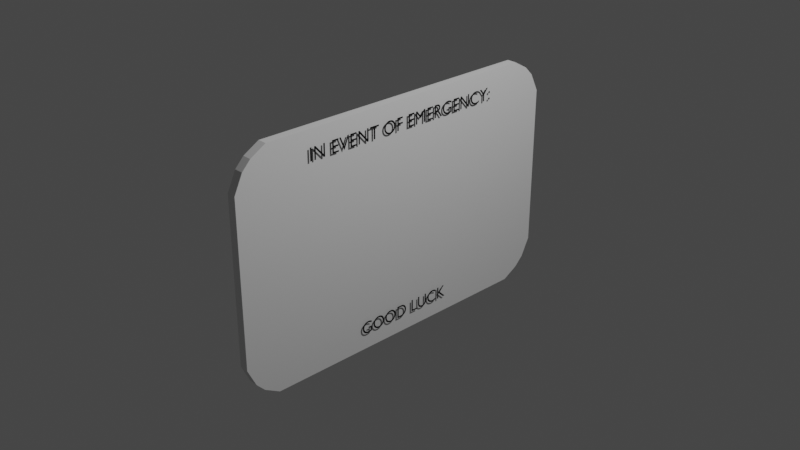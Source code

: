 # Source: good_luck.blend  (saved by Blender 3.2.14; exported with 4.5.12 LTS)
import bpy
from mathutils import Matrix  # noqa: F401  (used for matrix-valued properties, if any)

bpy.ops.wm.read_factory_settings(use_empty=True)
scene = bpy.context.scene
scene.name = 'Scene'

# ---- collections
col_collection = bpy.data.collections.new('Collection'); scene.collection.children.link(col_collection)

# ---- materials (node trees are filled in below, after node groups)
mat_material = bpy.data.materials.new('Material')
mat_material.alpha_threshold = 0.0
mat_material.use_transparent_shadow = False
mat_material.line_color = (0.0, 0.0, 0.0, 1.0)
mat_material_001 = bpy.data.materials.new('Material.001')
mat_material_001.use_transparent_shadow = False

# ---- material node trees
mat_material.use_nodes = True; mat_material.node_tree.nodes.clear()
_N = mat_material.node_tree.nodes; _L = mat_material.node_tree.links
n0 = _N.new('ShaderNodeOutputMaterial'); n0.name = 'Material Output'; n0.location = (300, 300)
n1 = _N.new('ShaderNodeBsdfPrincipled'); n1.name = 'Principled BSDF'; n1.location = (10, 300)
n1.distribution = 'GGX'
n1.subsurface_method = 'RANDOM_WALK_SKIN'
n1.inputs[2].default_value = 0.4
n1.inputs[3].default_value = 1.45
n1.inputs[27].default_value = (0.0, 0.0, 0.0, 1.0)
n1.inputs[28].default_value = 1.0
_L.new(n1.outputs[0], n0.inputs[0])
n0.is_active_output = True
mat_material_001.use_nodes = True; mat_material_001.node_tree.nodes.clear()
_N = mat_material_001.node_tree.nodes; _L = mat_material_001.node_tree.links
n0 = _N.new('ShaderNodeBsdfPrincipled'); n0.name = 'Principled BSDF'; n0.location = (10, 300)
n0.distribution = 'GGX'
n0.subsurface_method = 'RANDOM_WALK_SKIN'
n0.inputs[0].default_value = (0.0, 0.0, 0.0, 1.0)
n0.inputs[3].default_value = 1.45
n0.inputs[27].default_value = (0.0, 0.0, 0.0, 1.0)
n0.inputs[28].default_value = 1.0
n1 = _N.new('ShaderNodeOutputMaterial'); n1.name = 'Material Output'; n1.location = (300, 300)
_L.new(n0.outputs[0], n1.inputs[0])
n1.is_active_output = True

# ---- world
world_world = bpy.data.worlds.new('World'); scene.world = world_world
world_world.use_nodes = True; world_world.node_tree.nodes.clear()
_N = world_world.node_tree.nodes; _L = world_world.node_tree.links
n0 = _N.new('ShaderNodeOutputWorld'); n0.name = 'World Output'; n0.location = (300, 300)
n1 = _N.new('ShaderNodeBackground'); n1.name = 'Background'; n1.location = (10, 300)
n1.inputs[0].default_value = (0.05088, 0.05088, 0.05088, 1.0)
_L.new(n1.outputs[0], n0.inputs[0])
n0.is_active_output = True
world_world.color = (0.05088, 0.05088, 0.05088)
world_world.use_sun_shadow = False
world_world.sun_shadow_jitter_overblur = 0.0

# ---- cameras
cam_camera = bpy.data.cameras.new('Camera')
cam_camera.clip_end = 100.0
cam_camera.ortho_scale = 7.314

# ---- lights
light_light = bpy.data.lights.new('Light', 'POINT')
light_light.transmission_factor = 0.0
light_light.energy = 1000.0
light_light.shadow_soft_size = 0.1
light_light.shadow_maximum_resolution = 0.006
light_light.use_absolute_resolution = True

# ---- meshes
me_cube = bpy.data.meshes.new('Cube')
me_cube.from_pydata([(1.0, 1.0, 0.6923), (1.0, 1.0, -0.6923), (1.0, -1.0, 0.6923), (1.0, -1.0, -0.6923), (-1.0, 1.0, 0.6923), (-1.0, 1.0, -0.6923), (-1.0, -1.0, 0.6923), (-1.0, -1.0, -0.6923), (-1.0, 0.9, -0.9231), (1.0, 0.9, 0.9231), (-1.0, 0.9, 0.9231), (1.0, 0.9, -0.9231), (-1.0, -0.905, -0.9231), (1.0, -0.905, 0.9231), (-1.0, -0.905, 0.9231), (1.0, -0.905, -0.9231), (-1.0, -0.9525, -0.8462), (1.0, -0.9525, 0.8462), (-1.0, -0.9525, 0.8462), (1.0, -0.9525, -0.8462), (-1.0, 0.95, 0.8462), (1.0, 0.95, -0.8462), (-1.0, 0.95, -0.8462), (1.0, 0.95, 0.8462), (-1.0, 0.8098, 1.0), (1.0, 0.8098, -1.0), (-1.0, 0.8098, -1.0), (1.0, 0.8098, 1.0), (-1.0, -0.8193, -1.0), (1.0, -0.8193, 1.0), (-1.0, -0.8193, 1.0), (1.0, -0.8193, -1.0)], [], [(17, 18, 6, 2), (3, 2, 6, 7), (22, 20, 4, 5), (16, 19, 3, 7), (19, 17, 2, 3), (5, 4, 0, 1), (21, 23, 9, 11), (22, 21, 11, 8), (26, 24, 10, 8), (23, 20, 10, 9), (16, 18, 14, 12), (31, 29, 13, 15), (28, 31, 15, 12), (29, 30, 14, 13), (7, 6, 18, 16), (15, 13, 17, 19), (12, 15, 19, 16), (13, 14, 18, 17), (0, 4, 20, 23), (5, 1, 21, 22), (1, 0, 23, 21), (8, 10, 20, 22), (9, 10, 24, 27), (8, 11, 25, 26), (11, 9, 27, 25), (28, 30, 24, 26), (12, 14, 30, 28), (27, 24, 30, 29), (26, 25, 31, 28), (25, 27, 29, 31)])
_uv = me_cube.uv_layers.new(name='UVMap')
_uv.uv.foreach_set('vector', [0.625, 0.7441, 0.875, 0.7441, 0.875, 0.75, 0.625, 0.75, 0.375, 0.75, 0.625, 0.75, 0.625, 1.0, 0.375, 1.0, 0.375, 0.2438, 0.625, 0.2438, 0.625, 0.25, 0.375, 0.25, 0.125, 0.7441, 0.375, 0.7441, 0.375, 0.75, 0.125, 0.75, 0.375, 0.7441, 0.625, 0.7441, 0.625, 0.75, 0.375, 0.75, 0.375, 0.25, 0.625, 0.25, 0.625, 0.5, 0.375, 0.5, 0.375, 0.5063, 0.625, 0.5063, 0.625, 0.5125, 0.375, 0.5125, 0.125, 0.5063, 0.375, 0.5063, 0.375, 0.5125, 0.125, 0.5125, 0.375, 0.2262, 0.625, 0.2262, 0.625, 0.2375, 0.375, 0.2375, 0.625, 0.5063, 0.875, 0.5063, 0.875, 0.5125, 0.625, 0.5125, 0.375, 0.005937, 0.625, 0.005937, 0.625, 0.01187, 0.375, 0.01187, 0.375, 0.7274, 0.625, 0.7274, 0.625, 0.7381, 0.375, 0.7381, 0.125, 0.7274, 0.375, 0.7274, 0.375, 0.7381, 0.125, 0.7381, 0.625, 0.7274, 0.875, 0.7274, 0.875, 0.7381, 0.625, 0.7381, 0.375, 0.0, 0.625, 0.0, 0.625, 0.005937, 0.375, 0.005937, 0.375, 0.7381, 0.625, 0.7381, 0.625, 0.7441, 0.375, 0.7441, 0.125, 0.7381, 0.375, 0.7381, 0.375, 0.7441, 0.125, 0.7441, 0.625, 0.7381, 0.875, 0.7381, 0.875, 0.7441, 0.625, 0.7441, 0.625, 0.5, 0.875, 0.5, 0.875, 0.5063, 0.625, 0.5063, 0.125, 0.5, 0.375, 0.5, 0.375, 0.5063, 0.125, 0.5063, 0.375, 0.5, 0.625, 0.5, 0.625, 0.5063, 0.375, 0.5063, 0.375, 0.2375, 0.625, 0.2375, 0.625, 0.2438, 0.375, 0.2438, 0.625, 0.5125, 0.875, 0.5125, 0.875, 0.5238, 0.625, 0.5238, 0.125, 0.5125, 0.375, 0.5125, 0.375, 0.5238, 0.125, 0.5238, 0.375, 0.5125, 0.625, 0.5125, 0.625, 0.5238, 0.375, 0.5238, 0.375, 0.02259, 0.625, 0.02259, 0.625, 0.2262, 0.375, 0.2262, 0.375, 0.01187, 0.625, 0.01187, 0.625, 0.02259, 0.375, 0.02259, 0.625, 0.5238, 0.875, 0.5238, 0.875, 0.7274, 0.625, 0.7274, 0.125, 0.5238, 0.375, 0.5238, 0.375, 0.7274, 0.125, 0.7274, 0.375, 0.5238, 0.625, 0.5238, 0.625, 0.7274, 0.375, 0.7274])
me_cube.materials.append(mat_material)
me_cube.use_mirror_vertex_groups = False
me_cube.update()

# ---- curves / text
txt_hello = bpy.data.curves.new('hello', 'FONT')
txt_hello.dimensions = '2D'
txt_hello.body = 'IN EVENT OF EMERGENCY:'
txt_hello.materials.append(mat_material_001)
txt_hello.size = 0.2
txt_hello.active_textbox = 2
txt_hello_001 = bpy.data.curves.new('hello.001', 'FONT')
txt_hello_001.dimensions = '2D'
txt_hello_001.body = 'GOOD LUCK'
txt_hello_001.materials.append(mat_material_001)
txt_hello_001.size = 0.2
txt_hello_001.active_textbox = 2

# ---- objects
ob_cube = bpy.data.objects.new('Cube', me_cube)
ob_light = bpy.data.objects.new('Light', light_light)
ob_camera = bpy.data.objects.new('Camera', cam_camera)
ob_text = bpy.data.objects.new('text', txt_hello)
ob_text_001 = bpy.data.objects.new('text.001', txt_hello_001)
ob_empty = bpy.data.objects.new('Empty', None)
ob_empty_001 = bpy.data.objects.new('Empty.001', None)
ob_empty_002 = bpy.data.objects.new('Empty.002', None)

# ---- transforms, parenting, visibility, modifiers, constraints
ob_cube.location = (0.0, 0.0, 0.0)
ob_cube.scale = (0.05, 2.0, 1.3)
ob_cube.lock_rotations_4d = False
ob_cube.empty_display_type = 'ARROWS'
ob_cube.lineart.crease_threshold = 0.0
ob_light.location = (4.076, 1.005, 5.904)
ob_light.rotation_euler = (0.6503, 0.05522, 1.866)
ob_light.lock_rotations_4d = False
ob_light.empty_display_type = 'ARROWS'
ob_light.color = (0.0, 0.0, 0.0, 0.0)
ob_light.lineart.crease_threshold = 0.0
ob_camera.location = (7.359, -6.926, 4.958)
ob_camera.rotation_euler = (1.109, 0.0, 0.8149)
ob_camera.lock_rotations_4d = False
ob_camera.empty_display_type = 'ARROWS'
ob_camera.color = (0.0, 0.0, 0.0, 0.0)
ob_camera.display_type = 'WIRE'
ob_camera.lineart.crease_threshold = 0.0
ob_text.location = (0.07334, -1.188, 0.9946)
ob_text.rotation_euler = (1.571, 0.0, 1.571)
ob_text_001.location = (0.07334, -0.5883, -1.105)
ob_text_001.rotation_euler = (1.571, 0.0, 1.571)
ob_empty.location = (0.06515, 1.138, -0.3446)
ob_empty.rotation_euler = (1.571, 0.1745, 1.571)
ob_empty.scale = (0.2, 0.2, 1.0)
ob_empty.empty_display_type = 'IMAGE'
ob_empty.empty_display_size = 5.0
ob_empty_001.location = (0.06515, -1.014, -0.1458)
ob_empty_001.rotation_euler = (1.571, 0.1745, 4.712)
ob_empty_001.scale = (0.2, 0.2, 1.0)
ob_empty_001.empty_display_type = 'IMAGE'
ob_empty_001.empty_display_size = 5.0
ob_empty_002.location = (0.06515, 0.0, 0.0)
ob_empty_002.rotation_euler = (1.571, -0.0, 1.571)
ob_empty_002.scale = (0.3, 0.3, 1.0)
ob_empty_002.empty_display_type = 'IMAGE'
ob_empty_002.empty_display_size = 5.0

# ---- collection membership
col_collection.objects.link(ob_cube)
col_collection.objects.link(ob_light)
col_collection.objects.link(ob_camera)
col_collection.objects.link(ob_text)
col_collection.objects.link(ob_text_001)
col_collection.objects.link(ob_empty)
col_collection.objects.link(ob_empty_001)
col_collection.objects.link(ob_empty_002)

# ---- scene / render settings (as saved in the file)
scene.camera = ob_camera
scene.frame_start = 1; scene.frame_end = 250; scene.frame_set(1)
scene.render.engine = 'BLENDER_EEVEE_NEXT'
scene.cycles.sampling_pattern = 'TABULATED_SOBOL'
scene.cycles.use_light_tree = False
scene.view_settings.view_transform = 'Filmic'
bpy.context.view_layer.update()
